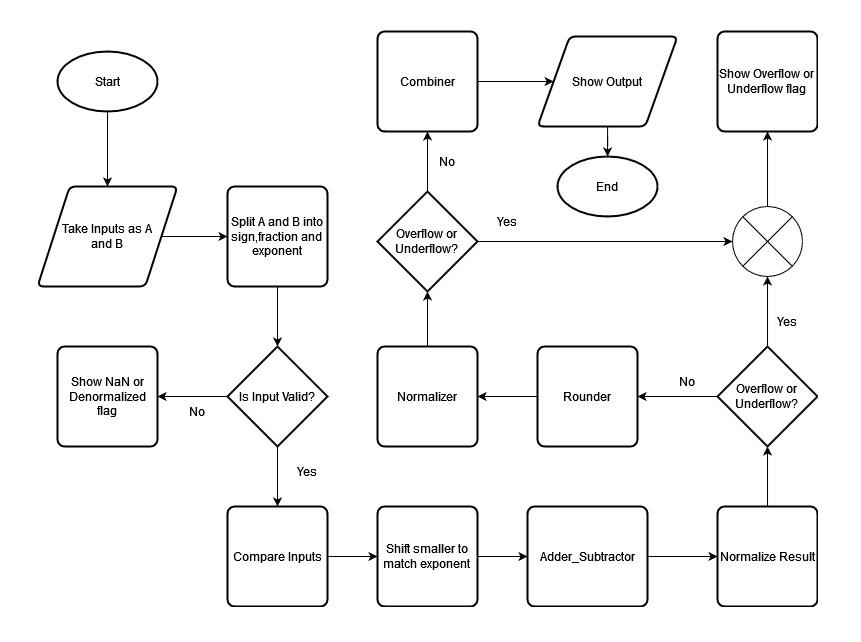

The diagram above was exported from draw.io. Its source (the exported page's mxGraphModel, read from the mxfile embedded in the PNG):
<mxGraphModel dx="1485" dy="2401" grid="1" gridSize="10" guides="1" tooltips="1" connect="1" arrows="1" fold="1" page="1" pageScale="1" pageWidth="1100" pageHeight="1700" math="0" shadow="0">
  <root>
    <mxCell id="0" />
    <mxCell id="1" parent="0" />
    <mxCell id="WKNGS6UCKfwuz__kMc0z-24" value="" style="edgeStyle=orthogonalEdgeStyle;rounded=0;orthogonalLoop=1;jettySize=auto;html=1;" parent="1" source="WKNGS6UCKfwuz__kMc0z-1" target="WKNGS6UCKfwuz__kMc0z-12" edge="1">
      <mxGeometry relative="1" as="geometry" />
    </mxCell>
    <mxCell id="WKNGS6UCKfwuz__kMc0z-1" value="&lt;div&gt;Take Inputs as A&lt;/div&gt;&lt;div&gt;and B&lt;br&gt;&lt;/div&gt;" style="shape=parallelogram;html=1;strokeWidth=2;perimeter=parallelogramPerimeter;whiteSpace=wrap;rounded=1;arcSize=12;size=0.23;" parent="1" vertex="1">
      <mxGeometry x="240" y="120" width="140" height="100" as="geometry" />
    </mxCell>
    <mxCell id="WKNGS6UCKfwuz__kMc0z-26" value="" style="edgeStyle=orthogonalEdgeStyle;rounded=0;orthogonalLoop=1;jettySize=auto;html=1;" parent="1" source="WKNGS6UCKfwuz__kMc0z-5" target="WKNGS6UCKfwuz__kMc0z-9" edge="1">
      <mxGeometry relative="1" as="geometry" />
    </mxCell>
    <mxCell id="WKNGS6UCKfwuz__kMc0z-37" value="" style="edgeStyle=orthogonalEdgeStyle;rounded=0;orthogonalLoop=1;jettySize=auto;html=1;" parent="1" source="WKNGS6UCKfwuz__kMc0z-5" target="WKNGS6UCKfwuz__kMc0z-36" edge="1">
      <mxGeometry relative="1" as="geometry" />
    </mxCell>
    <mxCell id="WKNGS6UCKfwuz__kMc0z-5" value="Is Input Valid?" style="strokeWidth=2;html=1;shape=mxgraph.flowchart.decision;whiteSpace=wrap;" parent="1" vertex="1">
      <mxGeometry x="430" y="280" width="100" height="100" as="geometry" />
    </mxCell>
    <mxCell id="WKNGS6UCKfwuz__kMc0z-27" value="" style="edgeStyle=orthogonalEdgeStyle;rounded=0;orthogonalLoop=1;jettySize=auto;html=1;" parent="1" source="WKNGS6UCKfwuz__kMc0z-9" target="WKNGS6UCKfwuz__kMc0z-13" edge="1">
      <mxGeometry relative="1" as="geometry" />
    </mxCell>
    <mxCell id="WKNGS6UCKfwuz__kMc0z-9" value="Compare Inputs" style="rounded=1;whiteSpace=wrap;html=1;absoluteArcSize=1;arcSize=14;strokeWidth=2;" parent="1" vertex="1">
      <mxGeometry x="430" y="440" width="100" height="100" as="geometry" />
    </mxCell>
    <mxCell id="WKNGS6UCKfwuz__kMc0z-25" value="" style="edgeStyle=orthogonalEdgeStyle;rounded=0;orthogonalLoop=1;jettySize=auto;html=1;" parent="1" source="WKNGS6UCKfwuz__kMc0z-12" target="WKNGS6UCKfwuz__kMc0z-5" edge="1">
      <mxGeometry relative="1" as="geometry" />
    </mxCell>
    <mxCell id="WKNGS6UCKfwuz__kMc0z-12" value="&lt;div&gt;Split A and B into &lt;br&gt;&lt;/div&gt;&lt;div&gt;sign,fraction and&lt;/div&gt;&lt;div&gt;exponent&lt;br&gt;&lt;/div&gt;" style="rounded=1;whiteSpace=wrap;html=1;absoluteArcSize=1;arcSize=14;strokeWidth=2;" parent="1" vertex="1">
      <mxGeometry x="430" y="120" width="100" height="100" as="geometry" />
    </mxCell>
    <mxCell id="WKNGS6UCKfwuz__kMc0z-28" value="" style="edgeStyle=orthogonalEdgeStyle;rounded=0;orthogonalLoop=1;jettySize=auto;html=1;" parent="1" source="WKNGS6UCKfwuz__kMc0z-13" target="WKNGS6UCKfwuz__kMc0z-15" edge="1">
      <mxGeometry relative="1" as="geometry" />
    </mxCell>
    <mxCell id="WKNGS6UCKfwuz__kMc0z-13" value="&lt;div&gt;Shift smaller to &lt;br&gt;&lt;/div&gt;&lt;div&gt;match exponent&lt;br&gt;&lt;/div&gt;" style="rounded=1;whiteSpace=wrap;html=1;absoluteArcSize=1;arcSize=14;strokeWidth=2;" parent="1" vertex="1">
      <mxGeometry x="580" y="440" width="100" height="100" as="geometry" />
    </mxCell>
    <mxCell id="WKNGS6UCKfwuz__kMc0z-29" value="" style="edgeStyle=orthogonalEdgeStyle;rounded=0;orthogonalLoop=1;jettySize=auto;html=1;" parent="1" source="WKNGS6UCKfwuz__kMc0z-15" target="WKNGS6UCKfwuz__kMc0z-16" edge="1">
      <mxGeometry relative="1" as="geometry" />
    </mxCell>
    <mxCell id="WKNGS6UCKfwuz__kMc0z-15" value="Adder_Subtractor" style="rounded=1;whiteSpace=wrap;html=1;absoluteArcSize=1;arcSize=14;strokeWidth=2;" parent="1" vertex="1">
      <mxGeometry x="730" y="440" width="120" height="100" as="geometry" />
    </mxCell>
    <mxCell id="WKNGS6UCKfwuz__kMc0z-30" value="" style="edgeStyle=orthogonalEdgeStyle;rounded=0;orthogonalLoop=1;jettySize=auto;html=1;" parent="1" source="WKNGS6UCKfwuz__kMc0z-16" target="WKNGS6UCKfwuz__kMc0z-17" edge="1">
      <mxGeometry relative="1" as="geometry" />
    </mxCell>
    <mxCell id="WKNGS6UCKfwuz__kMc0z-16" value="Normalize Result" style="rounded=1;whiteSpace=wrap;html=1;absoluteArcSize=1;arcSize=14;strokeWidth=2;" parent="1" vertex="1">
      <mxGeometry x="920" y="440" width="100" height="100" as="geometry" />
    </mxCell>
    <mxCell id="WKNGS6UCKfwuz__kMc0z-31" value="" style="edgeStyle=orthogonalEdgeStyle;rounded=0;orthogonalLoop=1;jettySize=auto;html=1;" parent="1" source="WKNGS6UCKfwuz__kMc0z-17" target="WKNGS6UCKfwuz__kMc0z-18" edge="1">
      <mxGeometry relative="1" as="geometry" />
    </mxCell>
    <mxCell id="X5odMcPIc25kJtXUoTiM-31" value="" style="edgeStyle=orthogonalEdgeStyle;rounded=0;orthogonalLoop=1;jettySize=auto;html=1;" edge="1" parent="1" source="WKNGS6UCKfwuz__kMc0z-17" target="X5odMcPIc25kJtXUoTiM-29">
      <mxGeometry relative="1" as="geometry" />
    </mxCell>
    <mxCell id="WKNGS6UCKfwuz__kMc0z-17" value="&lt;div&gt;Overflow or&lt;/div&gt;&lt;div&gt;Underflow?&lt;br&gt;&lt;/div&gt;" style="strokeWidth=2;html=1;shape=mxgraph.flowchart.decision;whiteSpace=wrap;" parent="1" vertex="1">
      <mxGeometry x="920" y="280" width="100" height="100" as="geometry" />
    </mxCell>
    <mxCell id="WKNGS6UCKfwuz__kMc0z-33" value="" style="edgeStyle=orthogonalEdgeStyle;rounded=0;orthogonalLoop=1;jettySize=auto;html=1;" parent="1" source="WKNGS6UCKfwuz__kMc0z-18" target="WKNGS6UCKfwuz__kMc0z-19" edge="1">
      <mxGeometry relative="1" as="geometry" />
    </mxCell>
    <mxCell id="WKNGS6UCKfwuz__kMc0z-18" value="Rounder" style="rounded=1;whiteSpace=wrap;html=1;absoluteArcSize=1;arcSize=14;strokeWidth=2;" parent="1" vertex="1">
      <mxGeometry x="740" y="280" width="100" height="100" as="geometry" />
    </mxCell>
    <mxCell id="X5odMcPIc25kJtXUoTiM-7" value="" style="edgeStyle=orthogonalEdgeStyle;rounded=0;orthogonalLoop=1;jettySize=auto;html=1;" edge="1" parent="1" source="WKNGS6UCKfwuz__kMc0z-19" target="X5odMcPIc25kJtXUoTiM-6">
      <mxGeometry relative="1" as="geometry" />
    </mxCell>
    <mxCell id="WKNGS6UCKfwuz__kMc0z-19" value="Normalizer" style="rounded=1;whiteSpace=wrap;html=1;absoluteArcSize=1;arcSize=14;strokeWidth=2;" parent="1" vertex="1">
      <mxGeometry x="580" y="280" width="100" height="100" as="geometry" />
    </mxCell>
    <mxCell id="X5odMcPIc25kJtXUoTiM-17" value="" style="edgeStyle=orthogonalEdgeStyle;rounded=0;orthogonalLoop=1;jettySize=auto;html=1;" edge="1" parent="1" source="WKNGS6UCKfwuz__kMc0z-22" target="X5odMcPIc25kJtXUoTiM-3">
      <mxGeometry relative="1" as="geometry" />
    </mxCell>
    <mxCell id="WKNGS6UCKfwuz__kMc0z-22" value="Combiner" style="rounded=1;whiteSpace=wrap;html=1;absoluteArcSize=1;arcSize=14;strokeWidth=2;" parent="1" vertex="1">
      <mxGeometry x="580" y="-35" width="100" height="100" as="geometry" />
    </mxCell>
    <mxCell id="WKNGS6UCKfwuz__kMc0z-36" value="&lt;div&gt;Show NaN or&lt;/div&gt;&lt;div&gt;Denormalized flag&lt;br&gt;&lt;/div&gt;" style="rounded=1;whiteSpace=wrap;html=1;absoluteArcSize=1;arcSize=14;strokeWidth=2;" parent="1" vertex="1">
      <mxGeometry x="260" y="280" width="100" height="100" as="geometry" />
    </mxCell>
    <mxCell id="WKNGS6UCKfwuz__kMc0z-38" value="Show Overflow or&lt;br&gt;Underflow flag" style="rounded=1;whiteSpace=wrap;html=1;absoluteArcSize=1;arcSize=14;strokeWidth=2;" parent="1" vertex="1">
      <mxGeometry x="920" y="-35" width="100" height="100" as="geometry" />
    </mxCell>
    <mxCell id="WKNGS6UCKfwuz__kMc0z-40" value="Yes" style="text;html=1;strokeColor=none;fillColor=none;align=center;verticalAlign=middle;whiteSpace=wrap;rounded=0;" parent="1" vertex="1">
      <mxGeometry x="480" y="390" width="60" height="30" as="geometry" />
    </mxCell>
    <mxCell id="WKNGS6UCKfwuz__kMc0z-44" value="Yes" style="text;html=1;strokeColor=none;fillColor=none;align=center;verticalAlign=middle;whiteSpace=wrap;rounded=0;" parent="1" vertex="1">
      <mxGeometry x="960" y="240" width="60" height="30" as="geometry" />
    </mxCell>
    <mxCell id="WKNGS6UCKfwuz__kMc0z-46" value="No" style="text;html=1;strokeColor=none;fillColor=none;align=center;verticalAlign=middle;whiteSpace=wrap;rounded=0;" parent="1" vertex="1">
      <mxGeometry x="370" y="330" width="60" height="30" as="geometry" />
    </mxCell>
    <mxCell id="X5odMcPIc25kJtXUoTiM-38" value="" style="edgeStyle=orthogonalEdgeStyle;rounded=0;orthogonalLoop=1;jettySize=auto;html=1;" edge="1" parent="1" source="X5odMcPIc25kJtXUoTiM-3" target="X5odMcPIc25kJtXUoTiM-37">
      <mxGeometry relative="1" as="geometry" />
    </mxCell>
    <mxCell id="X5odMcPIc25kJtXUoTiM-3" value="Show Output" style="shape=parallelogram;html=1;strokeWidth=2;perimeter=parallelogramPerimeter;whiteSpace=wrap;rounded=1;arcSize=12;size=0.23;" vertex="1" parent="1">
      <mxGeometry x="740" y="-30" width="140" height="90" as="geometry" />
    </mxCell>
    <mxCell id="X5odMcPIc25kJtXUoTiM-23" value="" style="edgeStyle=orthogonalEdgeStyle;rounded=0;orthogonalLoop=1;jettySize=auto;html=1;" edge="1" parent="1" source="X5odMcPIc25kJtXUoTiM-6" target="WKNGS6UCKfwuz__kMc0z-22">
      <mxGeometry relative="1" as="geometry" />
    </mxCell>
    <mxCell id="X5odMcPIc25kJtXUoTiM-6" value="&lt;div&gt;Overflow or&lt;/div&gt;&lt;div&gt;Underflow?&lt;br&gt;&lt;/div&gt;" style="strokeWidth=2;html=1;shape=mxgraph.flowchart.decision;whiteSpace=wrap;" vertex="1" parent="1">
      <mxGeometry x="580" y="125" width="100" height="100" as="geometry" />
    </mxCell>
    <mxCell id="X5odMcPIc25kJtXUoTiM-10" value="Yes" style="text;html=1;strokeColor=none;fillColor=none;align=center;verticalAlign=middle;whiteSpace=wrap;rounded=0;" vertex="1" parent="1">
      <mxGeometry x="680" y="140" width="60" height="30" as="geometry" />
    </mxCell>
    <mxCell id="WKNGS6UCKfwuz__kMc0z-47" value="No" style="text;html=1;strokeColor=none;fillColor=none;align=center;verticalAlign=middle;whiteSpace=wrap;rounded=0;" parent="1" vertex="1">
      <mxGeometry x="620" y="80" width="60" height="30" as="geometry" />
    </mxCell>
    <mxCell id="X5odMcPIc25kJtXUoTiM-24" value="No" style="text;html=1;strokeColor=none;fillColor=none;align=center;verticalAlign=middle;whiteSpace=wrap;rounded=0;" vertex="1" parent="1">
      <mxGeometry x="860" y="300" width="60" height="30" as="geometry" />
    </mxCell>
    <mxCell id="X5odMcPIc25kJtXUoTiM-34" value="" style="edgeStyle=orthogonalEdgeStyle;rounded=0;orthogonalLoop=1;jettySize=auto;html=1;" edge="1" parent="1" source="X5odMcPIc25kJtXUoTiM-29" target="WKNGS6UCKfwuz__kMc0z-38">
      <mxGeometry relative="1" as="geometry" />
    </mxCell>
    <mxCell id="X5odMcPIc25kJtXUoTiM-29" value="" style="verticalLabelPosition=bottom;verticalAlign=top;html=1;shape=mxgraph.flowchart.or;" vertex="1" parent="1">
      <mxGeometry x="935" y="140" width="70" height="70" as="geometry" />
    </mxCell>
    <mxCell id="X5odMcPIc25kJtXUoTiM-33" style="edgeStyle=orthogonalEdgeStyle;rounded=0;orthogonalLoop=1;jettySize=auto;html=1;entryX=0;entryY=0.5;entryDx=0;entryDy=0;entryPerimeter=0;" edge="1" parent="1" source="X5odMcPIc25kJtXUoTiM-6" target="X5odMcPIc25kJtXUoTiM-29">
      <mxGeometry relative="1" as="geometry" />
    </mxCell>
    <mxCell id="X5odMcPIc25kJtXUoTiM-36" value="" style="edgeStyle=orthogonalEdgeStyle;rounded=0;orthogonalLoop=1;jettySize=auto;html=1;" edge="1" parent="1" source="X5odMcPIc25kJtXUoTiM-35" target="WKNGS6UCKfwuz__kMc0z-1">
      <mxGeometry relative="1" as="geometry" />
    </mxCell>
    <mxCell id="X5odMcPIc25kJtXUoTiM-35" value="Start" style="strokeWidth=2;html=1;shape=mxgraph.flowchart.start_1;whiteSpace=wrap;" vertex="1" parent="1">
      <mxGeometry x="260" y="-15" width="100" height="60" as="geometry" />
    </mxCell>
    <mxCell id="X5odMcPIc25kJtXUoTiM-37" value="End" style="strokeWidth=2;html=1;shape=mxgraph.flowchart.start_1;whiteSpace=wrap;" vertex="1" parent="1">
      <mxGeometry x="760" y="90" width="100" height="60" as="geometry" />
    </mxCell>
  </root>
</mxGraphModel>